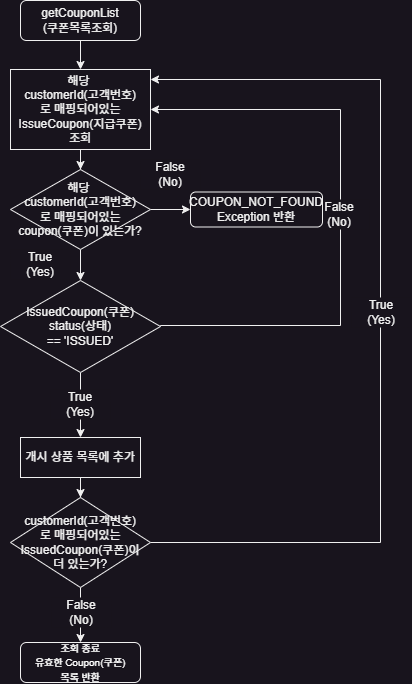

The diagram above was exported from draw.io. Its source (the exported page's mxGraphModel, read from the mxfile embedded in the PNG):
<mxGraphModel dx="941" dy="644" grid="1" gridSize="10" guides="1" tooltips="1" connect="1" arrows="1" fold="1" page="1" pageScale="1" pageWidth="827" pageHeight="1169" math="0" shadow="0">
  <root>
    <mxCell id="WIyWlLk6GJQsqaUBKTNV-0" />
    <mxCell id="WIyWlLk6GJQsqaUBKTNV-1" parent="WIyWlLk6GJQsqaUBKTNV-0" />
    <mxCell id="n0_2-VSXY6QEBR7TP2r7-1" style="edgeStyle=orthogonalEdgeStyle;rounded=0;orthogonalLoop=1;jettySize=auto;html=1;exitX=1;exitY=0.5;exitDx=0;exitDy=0;" parent="WIyWlLk6GJQsqaUBKTNV-1" source="-7F93Rh2bygiVubKu2ti-3" edge="1">
      <mxGeometry relative="1" as="geometry">
        <mxPoint x="290" y="140" as="targetPoint" />
        <Array as="points">
          <mxPoint x="300" y="356" />
          <mxPoint x="480" y="356" />
          <mxPoint x="480" y="140" />
        </Array>
        <mxPoint x="301.12" y="358" as="sourcePoint" />
      </mxGeometry>
    </mxCell>
    <mxCell id="7yM_mgi6tr8BuYpugdHf-0" style="edgeStyle=orthogonalEdgeStyle;rounded=0;orthogonalLoop=1;jettySize=auto;html=1;entryX=0.5;entryY=0;entryDx=0;entryDy=0;" edge="1" parent="WIyWlLk6GJQsqaUBKTNV-1" source="-7F93Rh2bygiVubKu2ti-3" target="-7F93Rh2bygiVubKu2ti-26">
      <mxGeometry relative="1" as="geometry" />
    </mxCell>
    <mxCell id="-7F93Rh2bygiVubKu2ti-3" value="IssuedCoupon(쿠폰)&lt;div&gt;status(상태)&lt;/div&gt;&lt;div&gt;== 'ISSUED'&lt;/div&gt;" style="rhombus;whiteSpace=wrap;html=1;" parent="WIyWlLk6GJQsqaUBKTNV-1" vertex="1">
      <mxGeometry x="140" y="311" width="160" height="92" as="geometry" />
    </mxCell>
    <mxCell id="x1uCkr-XTvDG8_bTpVOR-2" style="edgeStyle=orthogonalEdgeStyle;rounded=0;orthogonalLoop=1;jettySize=auto;html=1;entryX=0.5;entryY=0;entryDx=0;entryDy=0;" parent="WIyWlLk6GJQsqaUBKTNV-1" source="-7F93Rh2bygiVubKu2ti-5" target="x1uCkr-XTvDG8_bTpVOR-0" edge="1">
      <mxGeometry relative="1" as="geometry" />
    </mxCell>
    <mxCell id="-7F93Rh2bygiVubKu2ti-5" value="해당&amp;nbsp;&lt;div&gt;customerId(고객번호)&lt;/div&gt;&lt;div&gt;로 매핑되어있는&lt;/div&gt;&lt;div&gt;IssueCoupon(지급쿠폰)&lt;/div&gt;&lt;div&gt;조회&lt;/div&gt;" style="rounded=0;whiteSpace=wrap;html=1;" parent="WIyWlLk6GJQsqaUBKTNV-1" vertex="1">
      <mxGeometry x="150" y="100" width="140" height="80" as="geometry" />
    </mxCell>
    <mxCell id="-7F93Rh2bygiVubKu2ti-10" value="" style="edgeStyle=orthogonalEdgeStyle;rounded=0;orthogonalLoop=1;jettySize=auto;html=1;" parent="WIyWlLk6GJQsqaUBKTNV-1" source="-7F93Rh2bygiVubKu2ti-6" target="-7F93Rh2bygiVubKu2ti-5" edge="1">
      <mxGeometry relative="1" as="geometry" />
    </mxCell>
    <mxCell id="-7F93Rh2bygiVubKu2ti-6" value="getCouponList&lt;div&gt;&lt;/div&gt;&lt;div&gt;(쿠폰목록조회)&lt;/div&gt;" style="rounded=1;whiteSpace=wrap;html=1;fontSize=12;glass=0;strokeWidth=1;shadow=0;" parent="WIyWlLk6GJQsqaUBKTNV-1" vertex="1">
      <mxGeometry x="160" y="31" width="120" height="40" as="geometry" />
    </mxCell>
    <mxCell id="n0_2-VSXY6QEBR7TP2r7-3" value="" style="edgeStyle=orthogonalEdgeStyle;rounded=0;orthogonalLoop=1;jettySize=auto;html=1;" parent="WIyWlLk6GJQsqaUBKTNV-1" source="-7F93Rh2bygiVubKu2ti-26" target="n0_2-VSXY6QEBR7TP2r7-2" edge="1">
      <mxGeometry relative="1" as="geometry" />
    </mxCell>
    <mxCell id="-7F93Rh2bygiVubKu2ti-26" value="개시 상품 목록에 추가" style="rounded=0;whiteSpace=wrap;html=1;" parent="WIyWlLk6GJQsqaUBKTNV-1" vertex="1">
      <mxGeometry x="160" y="468" width="120" height="40" as="geometry" />
    </mxCell>
    <mxCell id="n0_2-VSXY6QEBR7TP2r7-0" value="True&lt;div&gt;(Yes)&lt;/div&gt;" style="text;html=1;align=center;verticalAlign=middle;whiteSpace=wrap;rounded=0;fillColor=default;" parent="WIyWlLk6GJQsqaUBKTNV-1" vertex="1">
      <mxGeometry x="190" y="420" width="60" height="30" as="geometry" />
    </mxCell>
    <mxCell id="n0_2-VSXY6QEBR7TP2r7-4" style="edgeStyle=orthogonalEdgeStyle;rounded=0;orthogonalLoop=1;jettySize=auto;html=1;exitX=1;exitY=0.5;exitDx=0;exitDy=0;" parent="WIyWlLk6GJQsqaUBKTNV-1" source="n0_2-VSXY6QEBR7TP2r7-2" edge="1">
      <mxGeometry relative="1" as="geometry">
        <mxPoint x="260" y="580" as="sourcePoint" />
        <mxPoint x="290" y="110" as="targetPoint" />
        <Array as="points">
          <mxPoint x="520" y="573" />
          <mxPoint x="520" y="110" />
        </Array>
      </mxGeometry>
    </mxCell>
    <mxCell id="Q8KUbL-fxrjfG3i-ftoX-2" style="edgeStyle=orthogonalEdgeStyle;rounded=0;orthogonalLoop=1;jettySize=auto;html=1;entryX=0.5;entryY=0;entryDx=0;entryDy=0;" parent="WIyWlLk6GJQsqaUBKTNV-1" source="n0_2-VSXY6QEBR7TP2r7-2" target="n0_2-VSXY6QEBR7TP2r7-10" edge="1">
      <mxGeometry relative="1" as="geometry" />
    </mxCell>
    <mxCell id="n0_2-VSXY6QEBR7TP2r7-2" value="customerId(고객번호)&lt;div&gt;로 매핑되어있는 IssuedCoupon(쿠폰)이&lt;/div&gt;&lt;div&gt;더 있는가?&lt;/div&gt;" style="rhombus;whiteSpace=wrap;html=1;rounded=0;" parent="WIyWlLk6GJQsqaUBKTNV-1" vertex="1">
      <mxGeometry x="150" y="528" width="140" height="90" as="geometry" />
    </mxCell>
    <mxCell id="n0_2-VSXY6QEBR7TP2r7-5" value="False&lt;div&gt;(No)&lt;/div&gt;" style="text;html=1;align=center;verticalAlign=middle;whiteSpace=wrap;rounded=0;fillColor=default;" parent="WIyWlLk6GJQsqaUBKTNV-1" vertex="1">
      <mxGeometry x="449" y="230" width="60" height="30" as="geometry" />
    </mxCell>
    <mxCell id="n0_2-VSXY6QEBR7TP2r7-7" value="True&lt;div&gt;(Yes)&lt;/div&gt;" style="text;html=1;align=center;verticalAlign=middle;whiteSpace=wrap;rounded=0;fillColor=default;" parent="WIyWlLk6GJQsqaUBKTNV-1" vertex="1">
      <mxGeometry x="491" y="328" width="60" height="30" as="geometry" />
    </mxCell>
    <mxCell id="n0_2-VSXY6QEBR7TP2r7-10" value="&lt;div&gt;&lt;span style=&quot;font-size: 10px; background-color: transparent;&quot;&gt;&lt;font color=&quot;#ffffff&quot;&gt;조회 종료&lt;/font&gt;&lt;/span&gt;&lt;/div&gt;&lt;div&gt;&lt;font color=&quot;#ffffff&quot; style=&quot;font-size: 10px;&quot;&gt;&lt;span style=&quot;background-color: transparent;&quot;&gt;유효한 Coupon&lt;/span&gt;&lt;span style=&quot;background-color: transparent;&quot;&gt;(쿠폰)&lt;/span&gt;&lt;/font&gt;&lt;/div&gt;&lt;div&gt;&lt;font color=&quot;#ffffff&quot; style=&quot;font-size: 10px;&quot;&gt;&lt;span style=&quot;background-color: transparent;&quot;&gt;목록 반환&lt;/span&gt;&lt;/font&gt;&lt;/div&gt;" style="rounded=1;whiteSpace=wrap;html=1;fontSize=12;glass=0;strokeWidth=1;shadow=0;" parent="WIyWlLk6GJQsqaUBKTNV-1" vertex="1">
      <mxGeometry x="160" y="673" width="120" height="40" as="geometry" />
    </mxCell>
    <mxCell id="Q8KUbL-fxrjfG3i-ftoX-0" value="False&lt;div&gt;(No)&lt;/div&gt;" style="text;html=1;align=center;verticalAlign=middle;whiteSpace=wrap;rounded=0;fillColor=default;" parent="WIyWlLk6GJQsqaUBKTNV-1" vertex="1">
      <mxGeometry x="191" y="628" width="60" height="30" as="geometry" />
    </mxCell>
    <mxCell id="x1uCkr-XTvDG8_bTpVOR-1" style="edgeStyle=orthogonalEdgeStyle;rounded=0;orthogonalLoop=1;jettySize=auto;html=1;entryX=0.5;entryY=0;entryDx=0;entryDy=0;" parent="WIyWlLk6GJQsqaUBKTNV-1" source="x1uCkr-XTvDG8_bTpVOR-0" target="-7F93Rh2bygiVubKu2ti-3" edge="1">
      <mxGeometry relative="1" as="geometry" />
    </mxCell>
    <mxCell id="x1uCkr-XTvDG8_bTpVOR-6" style="edgeStyle=orthogonalEdgeStyle;rounded=0;orthogonalLoop=1;jettySize=auto;html=1;entryX=0;entryY=0.5;entryDx=0;entryDy=0;" parent="WIyWlLk6GJQsqaUBKTNV-1" source="x1uCkr-XTvDG8_bTpVOR-0" target="x1uCkr-XTvDG8_bTpVOR-5" edge="1">
      <mxGeometry relative="1" as="geometry" />
    </mxCell>
    <mxCell id="x1uCkr-XTvDG8_bTpVOR-0" value="해당&amp;nbsp;&lt;div&gt;customerId(고객번호)&lt;/div&gt;&lt;div&gt;로 매핑되어있는&lt;/div&gt;&lt;div&gt;coupon(쿠폰)이 있는가?&lt;/div&gt;" style="rhombus;whiteSpace=wrap;html=1;" parent="WIyWlLk6GJQsqaUBKTNV-1" vertex="1">
      <mxGeometry x="150" y="200" width="140" height="80" as="geometry" />
    </mxCell>
    <mxCell id="x1uCkr-XTvDG8_bTpVOR-5" value="&lt;div&gt;&lt;span style=&quot;background-color: initial;&quot;&gt;COUPON_NOT_FOUND&lt;/span&gt;&lt;/div&gt;&lt;div&gt;&lt;span style=&quot;background-color: initial;&quot;&gt;Exception 반환&lt;/span&gt;&lt;br&gt;&lt;/div&gt;" style="rounded=1;whiteSpace=wrap;html=1;fontSize=12;glass=0;strokeWidth=1;shadow=0;" parent="WIyWlLk6GJQsqaUBKTNV-1" vertex="1">
      <mxGeometry x="330" y="222.5" width="132" height="35" as="geometry" />
    </mxCell>
    <mxCell id="x1uCkr-XTvDG8_bTpVOR-7" value="False&lt;div&gt;(No)&lt;/div&gt;" style="text;html=1;align=center;verticalAlign=middle;whiteSpace=wrap;rounded=0;fillColor=default;" parent="WIyWlLk6GJQsqaUBKTNV-1" vertex="1">
      <mxGeometry x="280" y="190" width="60" height="30" as="geometry" />
    </mxCell>
    <mxCell id="x1uCkr-XTvDG8_bTpVOR-8" value="True&lt;div&gt;(Yes)&lt;/div&gt;" style="text;html=1;align=center;verticalAlign=middle;whiteSpace=wrap;rounded=0;fillColor=default;" parent="WIyWlLk6GJQsqaUBKTNV-1" vertex="1">
      <mxGeometry x="150" y="280" width="60" height="30" as="geometry" />
    </mxCell>
  </root>
</mxGraphModel>